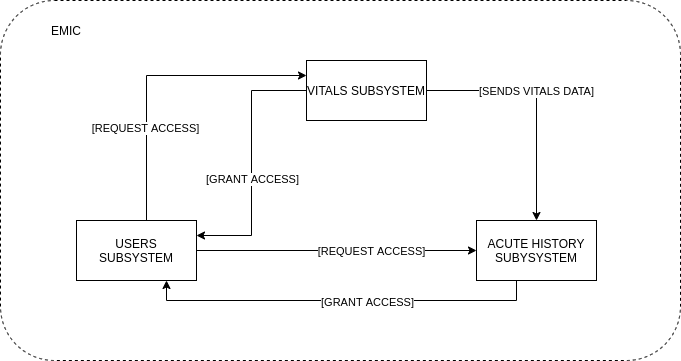

The diagram above was exported from draw.io. Its source (the exported page's mxGraphModel, read from the mxfile embedded in the PNG):
<mxGraphModel dx="1422" dy="833" grid="1" gridSize="10" guides="1" tooltips="1" connect="1" arrows="1" fold="1" page="1" pageScale="1" pageWidth="827" pageHeight="1169" math="0" shadow="0">
  <root>
    <mxCell id="0" />
    <mxCell id="1" parent="0" />
    <mxCell id="N74W8Sy_4n0BZq--AyE0-1" value="" style="rounded=1;whiteSpace=wrap;html=1;dashed=1;" vertex="1" parent="1">
      <mxGeometry x="74" y="260" width="680" height="360" as="geometry" />
    </mxCell>
    <mxCell id="N74W8Sy_4n0BZq--AyE0-2" value="EMIC" style="text;html=1;strokeColor=none;fillColor=none;align=center;verticalAlign=middle;whiteSpace=wrap;rounded=0;dashed=1;" vertex="1" parent="1">
      <mxGeometry x="120" y="280" width="40" height="20" as="geometry" />
    </mxCell>
    <mxCell id="N74W8Sy_4n0BZq--AyE0-6" style="edgeStyle=orthogonalEdgeStyle;rounded=0;orthogonalLoop=1;jettySize=auto;html=1;entryX=0.5;entryY=0;entryDx=0;entryDy=0;" edge="1" parent="1" source="N74W8Sy_4n0BZq--AyE0-3" target="N74W8Sy_4n0BZq--AyE0-4">
      <mxGeometry relative="1" as="geometry" />
    </mxCell>
    <mxCell id="N74W8Sy_4n0BZq--AyE0-7" value="[SENDS VITALS DATA]" style="edgeLabel;html=1;align=center;verticalAlign=middle;resizable=0;points=[];" vertex="1" connectable="0" parent="N74W8Sy_4n0BZq--AyE0-6">
      <mxGeometry x="-0.0827" y="-1" relative="1" as="geometry">
        <mxPoint as="offset" />
      </mxGeometry>
    </mxCell>
    <mxCell id="N74W8Sy_4n0BZq--AyE0-12" style="edgeStyle=orthogonalEdgeStyle;rounded=0;orthogonalLoop=1;jettySize=auto;html=1;entryX=1;entryY=0.25;entryDx=0;entryDy=0;" edge="1" parent="1" source="N74W8Sy_4n0BZq--AyE0-3" target="N74W8Sy_4n0BZq--AyE0-5">
      <mxGeometry relative="1" as="geometry" />
    </mxCell>
    <mxCell id="N74W8Sy_4n0BZq--AyE0-13" value="[GRANT ACCESS]" style="edgeLabel;html=1;align=center;verticalAlign=middle;resizable=0;points=[];" vertex="1" connectable="0" parent="N74W8Sy_4n0BZq--AyE0-12">
      <mxGeometry x="-0.1179" relative="1" as="geometry">
        <mxPoint y="31" as="offset" />
      </mxGeometry>
    </mxCell>
    <mxCell id="N74W8Sy_4n0BZq--AyE0-3" value="VITALS SUBSYSTEM" style="rounded=0;whiteSpace=wrap;html=1;" vertex="1" parent="1">
      <mxGeometry x="380" y="320" width="120" height="60" as="geometry" />
    </mxCell>
    <mxCell id="N74W8Sy_4n0BZq--AyE0-14" style="edgeStyle=orthogonalEdgeStyle;rounded=0;orthogonalLoop=1;jettySize=auto;html=1;entryX=0.75;entryY=1;entryDx=0;entryDy=0;" edge="1" parent="1" source="N74W8Sy_4n0BZq--AyE0-4" target="N74W8Sy_4n0BZq--AyE0-5">
      <mxGeometry relative="1" as="geometry">
        <Array as="points">
          <mxPoint x="590" y="560" />
          <mxPoint x="240" y="560" />
        </Array>
      </mxGeometry>
    </mxCell>
    <mxCell id="N74W8Sy_4n0BZq--AyE0-15" value="[GRANT ACCESS]" style="edgeLabel;html=1;align=center;verticalAlign=middle;resizable=0;points=[];" vertex="1" connectable="0" parent="N74W8Sy_4n0BZq--AyE0-14">
      <mxGeometry x="0.0513" y="1" relative="1" as="geometry">
        <mxPoint x="35" as="offset" />
      </mxGeometry>
    </mxCell>
    <mxCell id="N74W8Sy_4n0BZq--AyE0-4" value="ACUTE HISTORY SUBYSYSTEM" style="rounded=0;whiteSpace=wrap;html=1;" vertex="1" parent="1">
      <mxGeometry x="550" y="480" width="120" height="60" as="geometry" />
    </mxCell>
    <mxCell id="N74W8Sy_4n0BZq--AyE0-8" style="edgeStyle=orthogonalEdgeStyle;rounded=0;orthogonalLoop=1;jettySize=auto;html=1;" edge="1" parent="1" source="N74W8Sy_4n0BZq--AyE0-5" target="N74W8Sy_4n0BZq--AyE0-4">
      <mxGeometry relative="1" as="geometry" />
    </mxCell>
    <mxCell id="N74W8Sy_4n0BZq--AyE0-9" value="[REQUEST ACCESS]" style="edgeLabel;html=1;align=center;verticalAlign=middle;resizable=0;points=[];" vertex="1" connectable="0" parent="N74W8Sy_4n0BZq--AyE0-8">
      <mxGeometry x="0.2429" relative="1" as="geometry">
        <mxPoint as="offset" />
      </mxGeometry>
    </mxCell>
    <mxCell id="N74W8Sy_4n0BZq--AyE0-10" style="edgeStyle=orthogonalEdgeStyle;rounded=0;orthogonalLoop=1;jettySize=auto;html=1;entryX=0;entryY=0.25;entryDx=0;entryDy=0;" edge="1" parent="1" source="N74W8Sy_4n0BZq--AyE0-5" target="N74W8Sy_4n0BZq--AyE0-3">
      <mxGeometry relative="1" as="geometry">
        <Array as="points">
          <mxPoint x="220" y="335" />
        </Array>
      </mxGeometry>
    </mxCell>
    <mxCell id="N74W8Sy_4n0BZq--AyE0-11" value="[REQUEST ACCESS]" style="edgeLabel;html=1;align=center;verticalAlign=middle;resizable=0;points=[];" vertex="1" connectable="0" parent="N74W8Sy_4n0BZq--AyE0-10">
      <mxGeometry x="-0.3907" y="2" relative="1" as="geometry">
        <mxPoint as="offset" />
      </mxGeometry>
    </mxCell>
    <mxCell id="N74W8Sy_4n0BZq--AyE0-5" value="USERS SUBSYSTEM" style="rounded=0;whiteSpace=wrap;html=1;" vertex="1" parent="1">
      <mxGeometry x="150" y="480" width="120" height="60" as="geometry" />
    </mxCell>
  </root>
</mxGraphModel>